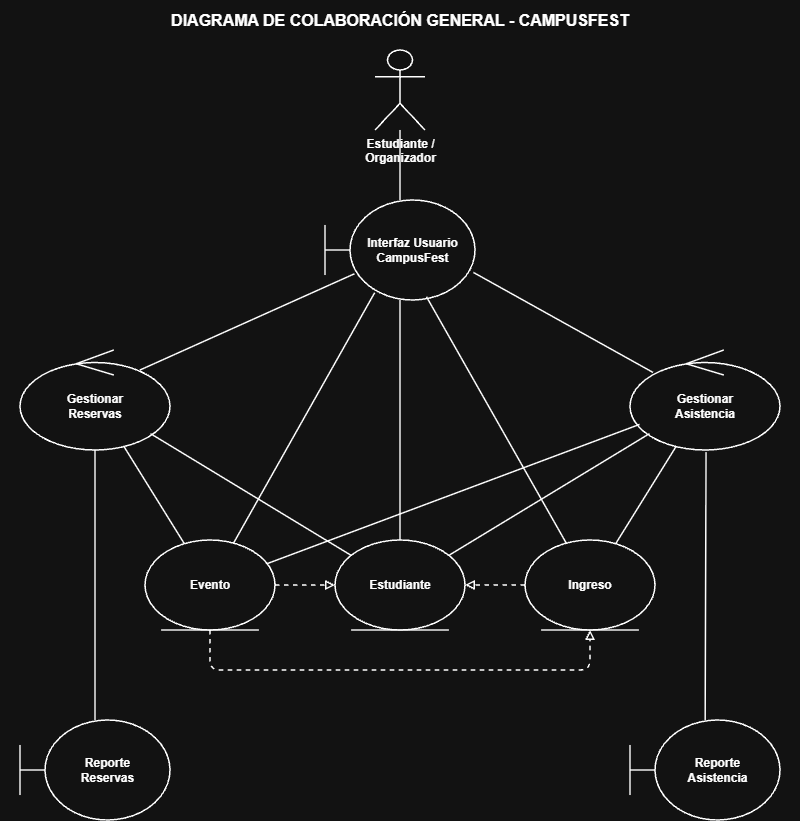

The diagram above was exported from draw.io. Its source (the exported page's mxGraphModel, read from the mxfile embedded in the PNG):
<mxGraphModel dx="2146" dy="1171" grid="1" gridSize="10" guides="1" tooltips="1" connect="1" arrows="1" fold="1" page="1" pageScale="1" pageWidth="827" pageHeight="1169" math="0" shadow="0">
  <root>
    <mxCell id="0" />
    <mxCell id="1" parent="0" />
    <mxCell id="VWzT6jGun8pl0o2hXPv4-1" parent="1" style="text;html=1;align=center;verticalAlign=middle;whiteSpace=wrap;fontSize=16;fontStyle=1;" value="DIAGRAMA DE COLABORACIÓN GENERAL - CAMPUSFEST" vertex="1">
      <mxGeometry height="40" width="800" x="30" as="geometry" />
    </mxCell>
    <mxCell id="VWzT6jGun8pl0o2hXPv4-2" parent="1" style="shape=umlActor;verticalLabelPosition=bottom;verticalAlign=top;html=1;outlineConnect=0;strokeWidth=1.5;fontStyle=1;fontSize=12;" value="Estudiante /&#10;Organizador" vertex="1">
      <mxGeometry height="80" width="50" x="405" y="50" as="geometry" />
    </mxCell>
    <mxCell id="VWzT6jGun8pl0o2hXPv4-3" parent="1" style="ellipse;shape=umlBoundary;whiteSpace=wrap;html=1;strokeWidth=1.5;fontStyle=1;fontSize=12;verticalLabelPosition=middle;verticalAlign=middle;" value="Interfaz Usuario&#10;CampusFest" vertex="1">
      <mxGeometry height="100" width="150" x="355" y="200" as="geometry" />
    </mxCell>
    <mxCell id="VWzT6jGun8pl0o2hXPv4-4" parent="1" style="ellipse;shape=umlControl;whiteSpace=wrap;html=1;strokeWidth=1.5;fontStyle=1;fontSize=12;verticalLabelPosition=middle;verticalAlign=middle;" value="Gestionar&#10;Reservas" vertex="1">
      <mxGeometry height="100" width="150" x="50" y="350" as="geometry" />
    </mxCell>
    <mxCell id="VWzT6jGun8pl0o2hXPv4-5" parent="1" style="ellipse;shape=umlControl;whiteSpace=wrap;html=1;strokeWidth=1.5;fontStyle=1;fontSize=12;verticalLabelPosition=middle;verticalAlign=middle;" value="Gestionar&#10;Asistencia" vertex="1">
      <mxGeometry height="100" width="150" x="660" y="350" as="geometry" />
    </mxCell>
    <mxCell id="VWzT6jGun8pl0o2hXPv4-6" parent="1" style="ellipse;shape=umlEntity;whiteSpace=wrap;html=1;strokeWidth=1.5;fontStyle=1;fontSize=12;verticalLabelPosition=middle;verticalAlign=middle;" value="Evento" vertex="1">
      <mxGeometry height="90" width="130" x="175" y="540" as="geometry" />
    </mxCell>
    <mxCell id="VWzT6jGun8pl0o2hXPv4-7" parent="1" style="ellipse;shape=umlEntity;whiteSpace=wrap;html=1;strokeWidth=1.5;fontStyle=1;fontSize=12;verticalLabelPosition=middle;verticalAlign=middle;" value="Estudiante" vertex="1">
      <mxGeometry height="90" width="130" x="365" y="540" as="geometry" />
    </mxCell>
    <mxCell id="VWzT6jGun8pl0o2hXPv4-8" parent="1" style="ellipse;shape=umlEntity;whiteSpace=wrap;html=1;strokeWidth=1.5;fontStyle=1;fontSize=12;verticalLabelPosition=middle;verticalAlign=middle;" value="Ingreso" vertex="1">
      <mxGeometry height="90" width="130" x="555" y="540" as="geometry" />
    </mxCell>
    <mxCell id="VWzT6jGun8pl0o2hXPv4-9" parent="1" style="ellipse;shape=umlBoundary;whiteSpace=wrap;html=1;strokeWidth=1.5;fontStyle=1;fontSize=12;verticalLabelPosition=middle;verticalAlign=middle;" value="Reporte&#10;Reservas" vertex="1">
      <mxGeometry height="100" width="150" x="50" y="720" as="geometry" />
    </mxCell>
    <mxCell id="VWzT6jGun8pl0o2hXPv4-10" parent="1" style="ellipse;shape=umlBoundary;whiteSpace=wrap;html=1;strokeWidth=1.5;fontStyle=1;fontSize=12;verticalLabelPosition=middle;verticalAlign=middle;" value="Reporte&#10;Asistencia" vertex="1">
      <mxGeometry height="100" width="150" x="660" y="720" as="geometry" />
    </mxCell>
    <mxCell id="VWzT6jGun8pl0o2hXPv4-11" edge="1" parent="1" source="VWzT6jGun8pl0o2hXPv4-2" style="endArrow=none;html=1;strokeWidth=1.5;" target="VWzT6jGun8pl0o2hXPv4-3">
      <mxGeometry relative="1" as="geometry" />
    </mxCell>
    <mxCell id="VWzT6jGun8pl0o2hXPv4-12" edge="1" parent="1" source="VWzT6jGun8pl0o2hXPv4-3" style="endArrow=none;html=1;strokeWidth=1.5;entryX=0.8;entryY=0.2;entryDx=0;entryDy=0;entryPerimeter=0;exitX=0.196;exitY=0.738;exitDx=0;exitDy=0;exitPerimeter=0;" target="VWzT6jGun8pl0o2hXPv4-4">
      <mxGeometry relative="1" as="geometry" />
    </mxCell>
    <mxCell id="VWzT6jGun8pl0o2hXPv4-13" edge="1" parent="1" source="VWzT6jGun8pl0o2hXPv4-3" style="endArrow=none;html=1;strokeWidth=1.5;exitX=0.989;exitY=0.724;exitDx=0;exitDy=0;exitPerimeter=0;entryX=0.153;entryY=0.224;entryDx=0;entryDy=0;entryPerimeter=0;" target="VWzT6jGun8pl0o2hXPv4-5">
      <mxGeometry relative="1" as="geometry" />
    </mxCell>
    <mxCell id="VWzT6jGun8pl0o2hXPv4-14" edge="1" parent="1" source="VWzT6jGun8pl0o2hXPv4-3" style="endArrow=none;html=1;strokeWidth=1.5;exitX=0.331;exitY=0.927;exitDx=0;exitDy=0;exitPerimeter=0;" target="VWzT6jGun8pl0o2hXPv4-6">
      <mxGeometry relative="1" as="geometry" />
    </mxCell>
    <mxCell id="VWzT6jGun8pl0o2hXPv4-15" edge="1" parent="1" source="VWzT6jGun8pl0o2hXPv4-3" style="endArrow=none;html=1;strokeWidth=1.5;" target="VWzT6jGun8pl0o2hXPv4-7">
      <mxGeometry relative="1" as="geometry" />
    </mxCell>
    <mxCell id="VWzT6jGun8pl0o2hXPv4-16" edge="1" parent="1" source="VWzT6jGun8pl0o2hXPv4-3" style="endArrow=none;html=1;strokeWidth=1.5;" target="VWzT6jGun8pl0o2hXPv4-8">
      <mxGeometry relative="1" as="geometry" />
    </mxCell>
    <mxCell id="VWzT6jGun8pl0o2hXPv4-17" edge="1" parent="1" source="VWzT6jGun8pl0o2hXPv4-4" style="endArrow=none;html=1;strokeWidth=1.5;" target="VWzT6jGun8pl0o2hXPv4-6">
      <mxGeometry relative="1" as="geometry" />
    </mxCell>
    <mxCell id="VWzT6jGun8pl0o2hXPv4-18" edge="1" parent="1" source="VWzT6jGun8pl0o2hXPv4-4" style="endArrow=none;html=1;strokeWidth=1.5;" target="VWzT6jGun8pl0o2hXPv4-7">
      <mxGeometry relative="1" as="geometry" />
    </mxCell>
    <mxCell id="VWzT6jGun8pl0o2hXPv4-19" edge="1" parent="1" source="VWzT6jGun8pl0o2hXPv4-5" style="endArrow=none;html=1;strokeWidth=1.5;" target="VWzT6jGun8pl0o2hXPv4-8">
      <mxGeometry relative="1" as="geometry" />
    </mxCell>
    <mxCell id="VWzT6jGun8pl0o2hXPv4-20" edge="1" parent="1" source="VWzT6jGun8pl0o2hXPv4-5" style="endArrow=none;html=1;strokeWidth=1.5;" target="VWzT6jGun8pl0o2hXPv4-6">
      <mxGeometry relative="1" as="geometry" />
    </mxCell>
    <mxCell id="VWzT6jGun8pl0o2hXPv4-21" edge="1" parent="1" source="VWzT6jGun8pl0o2hXPv4-5" style="endArrow=none;html=1;strokeWidth=1.5;" target="VWzT6jGun8pl0o2hXPv4-7">
      <mxGeometry relative="1" as="geometry" />
    </mxCell>
    <mxCell id="VWzT6jGun8pl0o2hXPv4-22" edge="1" parent="1" source="VWzT6jGun8pl0o2hXPv4-4" style="endArrow=none;html=1;strokeWidth=1.5;" target="VWzT6jGun8pl0o2hXPv4-9">
      <mxGeometry relative="1" as="geometry" />
    </mxCell>
    <mxCell id="VWzT6jGun8pl0o2hXPv4-23" edge="1" parent="1" source="VWzT6jGun8pl0o2hXPv4-5" style="endArrow=none;html=1;strokeWidth=1.5;exitX=0.507;exitY=1.022;exitDx=0;exitDy=0;exitPerimeter=0;" target="VWzT6jGun8pl0o2hXPv4-10">
      <mxGeometry relative="1" as="geometry" />
    </mxCell>
    <mxCell id="VWzT6jGun8pl0o2hXPv4-24" edge="1" parent="1" source="VWzT6jGun8pl0o2hXPv4-6" style="endArrow=block;endFill=0;dashed=1;html=1;strokeWidth=1.5;" target="VWzT6jGun8pl0o2hXPv4-7">
      <mxGeometry relative="1" as="geometry" />
    </mxCell>
    <mxCell id="VWzT6jGun8pl0o2hXPv4-25" edge="1" parent="1" source="VWzT6jGun8pl0o2hXPv4-8" style="endArrow=block;endFill=0;dashed=1;html=1;strokeWidth=1.5;" target="VWzT6jGun8pl0o2hXPv4-7">
      <mxGeometry relative="1" as="geometry" />
    </mxCell>
    <mxCell id="VWzT6jGun8pl0o2hXPv4-26" edge="1" parent="1" source="VWzT6jGun8pl0o2hXPv4-6" style="endArrow=block;endFill=0;dashed=1;html=1;strokeWidth=1.5;edgeStyle=orthogonalEdgeStyle;exitX=0.5;exitY=1;entryX=0.5;entryY=1;entryDx=0;entryDy=0;" target="VWzT6jGun8pl0o2hXPv4-8">
      <mxGeometry relative="1" as="geometry">
        <Array as="points">
          <mxPoint x="240" y="670" />
          <mxPoint x="620" y="670" />
        </Array>
      </mxGeometry>
    </mxCell>
  </root>
</mxGraphModel>